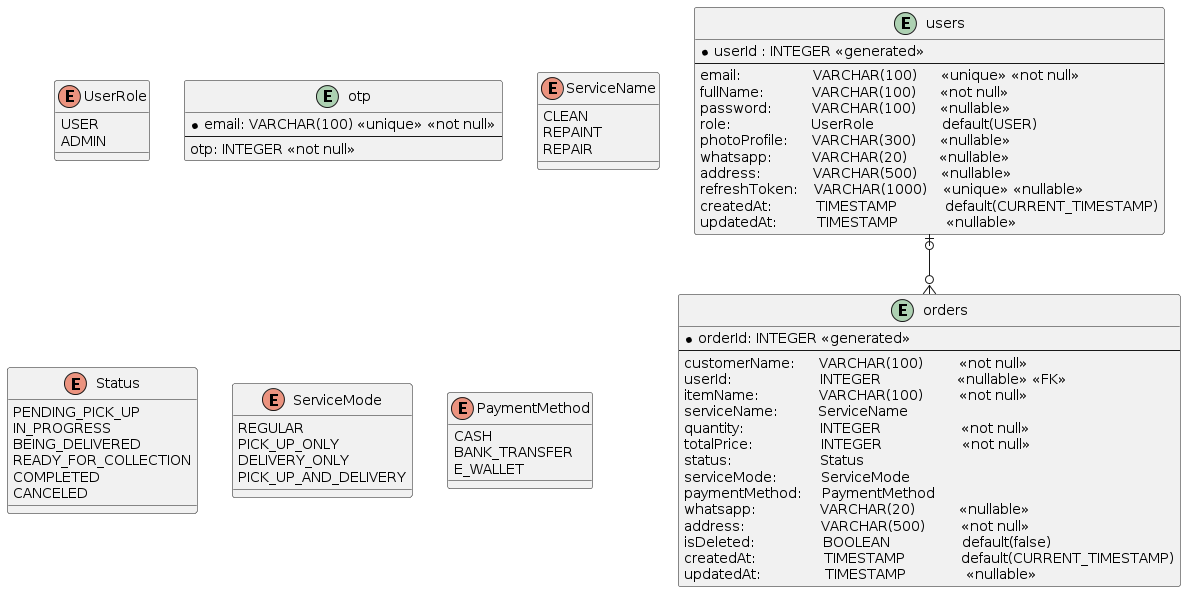

The diagram above was rendered by PlantUML. Its source (embedded in the PNG):
@startuml
entity "users" as User {
    *userId : INTEGER <<generated>>
    --
    email:                  VARCHAR(100)      <<unique>> <<not null>>
    fullName:            VARCHAR(100)      <<not null>>
    password:          VARCHAR(100)      <<nullable>>
    role:                    UserRole                 default(USER)
    photoProfile:      VARCHAR(300)      <<nullable>>
    whatsapp:          VARCHAR(20)        <<nullable>>
    address:             VARCHAR(500)      <<nullable>>
    refreshToken:    VARCHAR(1000)    <<unique>> <<nullable>>
    createdAt:           TIMESTAMP            default(CURRENT_TIMESTAMP)
    updatedAt:          TIMESTAMP            <<nullable>>
}

enum UserRole {
    USER
    ADMIN
}

entity "otp" as Otp {
    *email: VARCHAR(100) <<unique>> <<not null>>
    --
    otp: INTEGER <<not null>>
}


entity "orders" as Order {
    *orderId: INTEGER <<generated>>
    --
    customerName:      VARCHAR(100)         <<not null>>
    userId:                      INTEGER                   <<nullable>> <<FK>>
    itemName:               VARCHAR(100)         <<not null>>
    serviceName:          ServiceName
    quantity:                   INTEGER                    <<not null>>
    totalPrice:                 INTEGER                    <<not null>>
    status:                      Status
    serviceMode:           ServiceMode
    paymentMethod:     PaymentMethod
    whatsapp:                VARCHAR(20)           <<nullable>>
    address:                   VARCHAR(500)         <<not null>>
    isDeleted:                 BOOLEAN                  default(false)
    createdAt:                 TIMESTAMP              default(CURRENT_TIMESTAMP)
    updatedAt:                TIMESTAMP               <<nullable>>
}

enum ServiceName {
    CLEAN
    REPAINT
    REPAIR
}

enum Status {
    PENDING_PICK_UP
    IN_PROGRESS
    BEING_DELIVERED
    READY_FOR_COLLECTION
    COMPLETED
    CANCELED
}

enum ServiceMode {
    REGULAR
    PICK_UP_ONLY
    DELIVERY_ONLY
    PICK_UP_AND_DELIVERY
}

enum PaymentMethod {
    CASH
    BANK_TRANSFER
    E_WALLET
}


User |o--o{ Order
@enduml